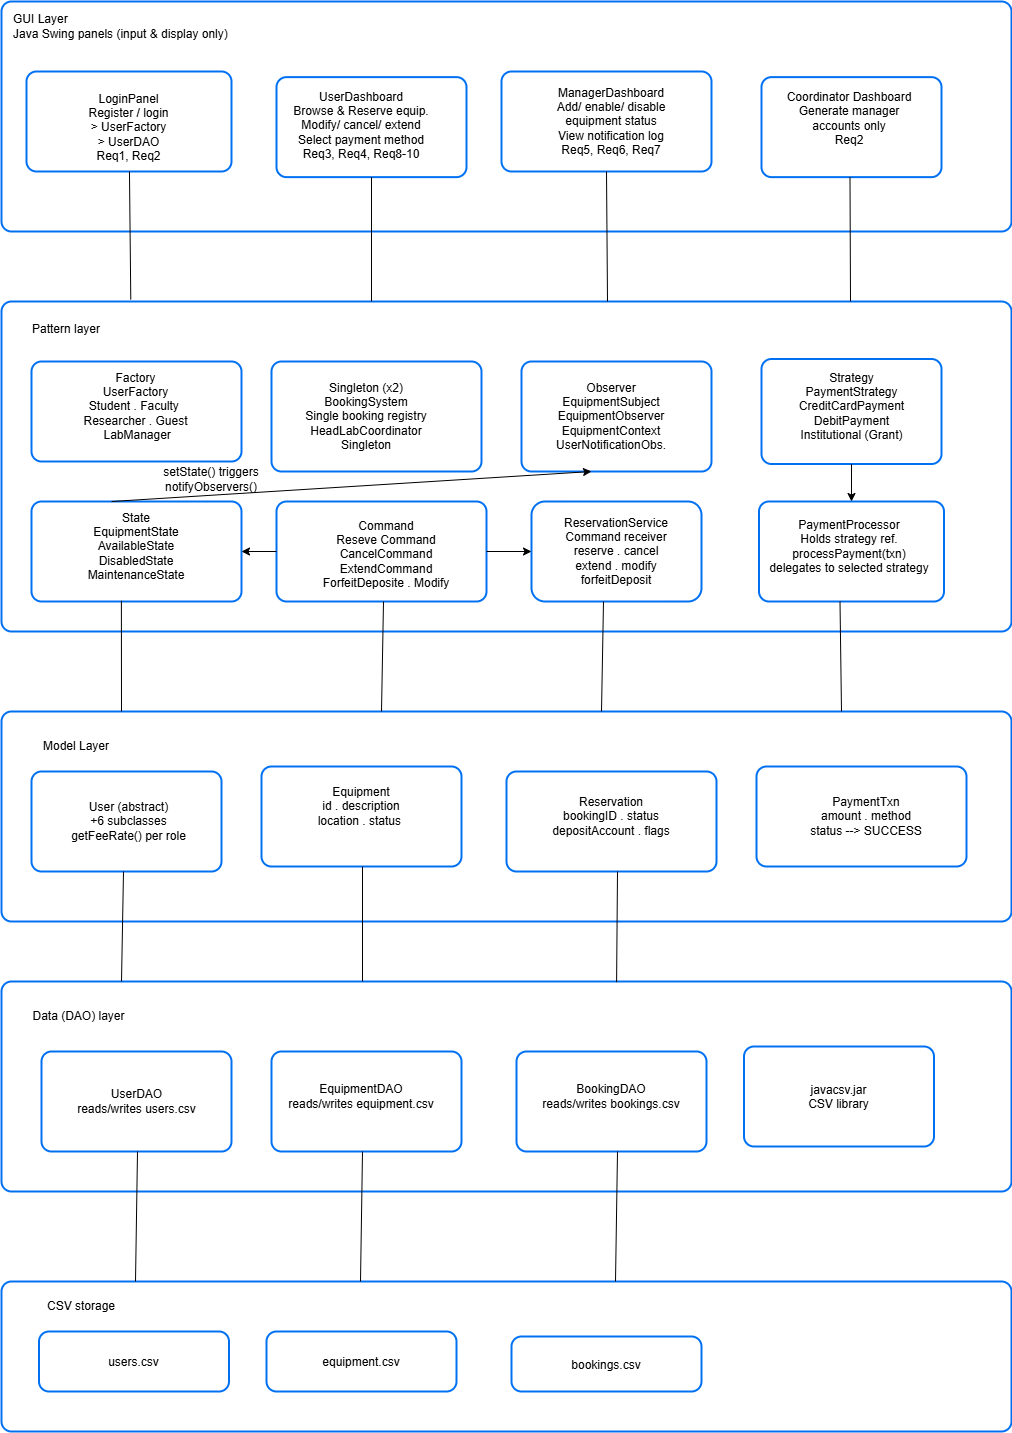

The diagram above was exported from draw.io. Its source (the exported page's mxGraphModel, read from the mxfile embedded in the PNG):
<mxGraphModel dx="921" dy="984" grid="1" gridSize="10" guides="1" tooltips="1" connect="1" arrows="1" fold="1" page="1" pageScale="1" pageWidth="850" pageHeight="1100" math="0" shadow="0">
  <root>
    <mxCell id="0" />
    <mxCell id="1" parent="0" />
    <mxCell id="tsYzy5CLl8LpriMhKbdK-2" parent="1" style="strokeColor=#0070F2;shadow=0;strokeWidth=2;rounded=1;absoluteArcSize=1;arcSize=20;" value="" vertex="1">
      <mxGeometry height="230" width="1010" x="400" y="480" as="geometry" />
    </mxCell>
    <mxCell id="tsYzy5CLl8LpriMhKbdK-4" parent="1" style="strokeColor=#0070F2;shadow=0;strokeWidth=2;rounded=1;absoluteArcSize=1;arcSize=20;" value="" vertex="1">
      <mxGeometry height="100" width="205" x="425" y="550" as="geometry" />
    </mxCell>
    <mxCell id="tsYzy5CLl8LpriMhKbdK-6" parent="1" style="strokeColor=#0070F2;shadow=0;strokeWidth=2;rounded=1;absoluteArcSize=1;arcSize=20;" value="" vertex="1">
      <mxGeometry height="100" width="180" x="1160" y="555.63" as="geometry" />
    </mxCell>
    <mxCell id="tsYzy5CLl8LpriMhKbdK-8" parent="1" style="strokeColor=#0070F2;shadow=0;strokeWidth=2;rounded=1;absoluteArcSize=1;arcSize=20;" value="" vertex="1">
      <mxGeometry height="100" width="210" x="900" y="550" as="geometry" />
    </mxCell>
    <mxCell id="tsYzy5CLl8LpriMhKbdK-10" parent="1" style="strokeColor=#0070F2;shadow=0;strokeWidth=2;rounded=1;absoluteArcSize=1;arcSize=20;" value="" vertex="1">
      <mxGeometry height="100" width="190" x="675" y="555.63" as="geometry" />
    </mxCell>
    <mxCell id="tsYzy5CLl8LpriMhKbdK-12" parent="1" style="text;html=1;whiteSpace=wrap;strokeColor=none;fillColor=none;align=left;verticalAlign=middle;rounded=0;" value="&lt;div&gt;GUI Layer&lt;/div&gt;&lt;div&gt;&lt;span style=&quot;background-color: transparent; color: light-dark(rgb(0, 0, 0), rgb(255, 255, 255));&quot;&gt;Java Swing panels (input &amp;amp; display only)&lt;/span&gt;&lt;/div&gt;" vertex="1">
      <mxGeometry height="30" width="290" x="410" y="490" as="geometry" />
    </mxCell>
    <mxCell id="tsYzy5CLl8LpriMhKbdK-13" parent="1" style="text;html=1;whiteSpace=wrap;strokeColor=none;fillColor=none;align=center;verticalAlign=middle;rounded=0;" value="LoginPanel&lt;div&gt;Register / login&lt;/div&gt;&lt;div&gt;&amp;gt; UserFactory&lt;/div&gt;&lt;div&gt;&amp;gt; UserDAO&lt;/div&gt;&lt;div&gt;Req1, Req2&lt;/div&gt;" vertex="1">
      <mxGeometry height="88.75" width="195" x="430" y="561.25" as="geometry" />
    </mxCell>
    <mxCell id="tsYzy5CLl8LpriMhKbdK-14" parent="1" style="text;html=1;whiteSpace=wrap;strokeColor=none;fillColor=none;align=center;verticalAlign=middle;rounded=0;" value="UserDashboard&lt;div&gt;Browse &amp;amp; Reserve equip.&lt;/div&gt;&lt;div&gt;Modify/ cancel/ extend&lt;/div&gt;&lt;div&gt;Select payment method&lt;/div&gt;&lt;div&gt;Req3, Req4, Req8-10&lt;/div&gt;" vertex="1">
      <mxGeometry height="85" width="240" x="640" y="561.25" as="geometry" />
    </mxCell>
    <mxCell id="tsYzy5CLl8LpriMhKbdK-15" parent="1" style="text;html=1;whiteSpace=wrap;strokeColor=none;fillColor=none;align=center;verticalAlign=middle;rounded=0;" value="ManagerDashboard&lt;div&gt;Add/ enable/ disable&lt;/div&gt;&lt;div&gt;equipment status&lt;/div&gt;&lt;div&gt;View notification log&lt;/div&gt;&lt;div&gt;Req5, Req6, Req7&lt;/div&gt;" vertex="1">
      <mxGeometry height="30" width="270" x="875" y="585" as="geometry" />
    </mxCell>
    <mxCell id="tsYzy5CLl8LpriMhKbdK-16" parent="1" style="text;html=1;whiteSpace=wrap;strokeColor=none;fillColor=none;align=center;verticalAlign=middle;rounded=0;" value="Coordinator Dashboard&lt;div&gt;Generate manager&lt;/div&gt;&lt;div&gt;accounts only&lt;/div&gt;&lt;div&gt;Req2&lt;/div&gt;" vertex="1">
      <mxGeometry height="66.87" width="150" x="1172.5" y="563.13" as="geometry" />
    </mxCell>
    <mxCell id="tsYzy5CLl8LpriMhKbdK-17" parent="1" style="strokeColor=#0070F2;shadow=0;strokeWidth=2;rounded=1;absoluteArcSize=1;arcSize=20;" value="" vertex="1">
      <mxGeometry height="330" width="1010" x="400" y="780" as="geometry" />
    </mxCell>
    <mxCell id="tsYzy5CLl8LpriMhKbdK-18" parent="1" style="text;html=1;whiteSpace=wrap;strokeColor=none;fillColor=none;align=center;verticalAlign=middle;rounded=0;" value="Pattern layer&lt;div&gt;&lt;br&gt;&lt;/div&gt;" vertex="1">
      <mxGeometry height="30" width="110" x="410" y="800" as="geometry" />
    </mxCell>
    <mxCell id="tsYzy5CLl8LpriMhKbdK-19" parent="1" style="strokeColor=#0070F2;shadow=0;strokeWidth=2;rounded=1;absoluteArcSize=1;arcSize=20;" value="" vertex="1">
      <mxGeometry height="110" width="210" x="670" y="840" as="geometry" />
    </mxCell>
    <mxCell id="tsYzy5CLl8LpriMhKbdK-20" parent="1" style="strokeColor=#0070F2;shadow=0;strokeWidth=2;rounded=1;absoluteArcSize=1;arcSize=20;" value="" vertex="1">
      <mxGeometry height="110" width="190" x="920" y="840" as="geometry" />
    </mxCell>
    <mxCell id="tsYzy5CLl8LpriMhKbdK-21" parent="1" style="strokeColor=#0070F2;shadow=0;strokeWidth=2;rounded=1;absoluteArcSize=1;arcSize=20;" value="" vertex="1">
      <mxGeometry height="105" width="180" x="1160" y="837.5" as="geometry" />
    </mxCell>
    <mxCell id="tsYzy5CLl8LpriMhKbdK-22" parent="1" style="strokeColor=#0070F2;shadow=0;strokeWidth=2;rounded=1;absoluteArcSize=1;arcSize=20;" value="" vertex="1">
      <mxGeometry height="100" width="185" x="1157.5" y="980" as="geometry" />
    </mxCell>
    <mxCell id="tsYzy5CLl8LpriMhKbdK-23" parent="1" style="strokeColor=#0070F2;shadow=0;strokeWidth=2;rounded=1;absoluteArcSize=1;arcSize=27;" value="" vertex="1">
      <mxGeometry height="100" width="170" x="930" y="980" as="geometry" />
    </mxCell>
    <mxCell id="tsYzy5CLl8LpriMhKbdK-24" parent="1" style="strokeColor=#0070F2;shadow=0;strokeWidth=2;rounded=1;absoluteArcSize=1;arcSize=20;" value="" vertex="1">
      <mxGeometry height="100" width="210" x="675" y="980" as="geometry" />
    </mxCell>
    <mxCell id="tsYzy5CLl8LpriMhKbdK-25" parent="1" style="strokeColor=#0070F2;shadow=0;strokeWidth=2;rounded=1;absoluteArcSize=1;arcSize=20;" value="" vertex="1">
      <mxGeometry height="100" width="210" x="430" y="980" as="geometry" />
    </mxCell>
    <mxCell id="tsYzy5CLl8LpriMhKbdK-26" parent="1" style="strokeColor=#0070F2;shadow=0;strokeWidth=2;rounded=1;absoluteArcSize=1;arcSize=20;" value="" vertex="1">
      <mxGeometry height="100" width="210" x="430" y="840" as="geometry" />
    </mxCell>
    <mxCell id="tsYzy5CLl8LpriMhKbdK-28" parent="1" style="text;html=1;whiteSpace=wrap;strokeColor=none;fillColor=none;align=center;verticalAlign=middle;rounded=0;" value="Factory&lt;div&gt;UserFactory&lt;/div&gt;&lt;div&gt;Student . Faculty&amp;nbsp;&lt;/div&gt;&lt;div&gt;Researcher . Guest&lt;/div&gt;&lt;div&gt;&amp;nbsp;LabManager&lt;/div&gt;" vertex="1">
      <mxGeometry height="30" width="185" x="442.5" y="870" as="geometry" />
    </mxCell>
    <mxCell id="tsYzy5CLl8LpriMhKbdK-29" parent="1" style="text;html=1;whiteSpace=wrap;strokeColor=none;fillColor=none;align=center;verticalAlign=middle;rounded=0;" value="Singleton (x2)&lt;div&gt;BookingSystem&lt;/div&gt;&lt;div&gt;Single booking registry&lt;/div&gt;&lt;div&gt;HeadLabCoordinator&lt;/div&gt;&lt;div&gt;Singleton&lt;/div&gt;" vertex="1">
      <mxGeometry height="90" width="250" x="640" y="850" as="geometry" />
    </mxCell>
    <mxCell id="tsYzy5CLl8LpriMhKbdK-30" parent="1" style="text;html=1;whiteSpace=wrap;strokeColor=none;fillColor=none;align=center;verticalAlign=middle;rounded=0;" value="Observer&lt;div&gt;EquipmentSubject&lt;/div&gt;&lt;div&gt;EquipmentObserver&lt;/div&gt;&lt;div&gt;EquipmentContext&lt;/div&gt;&lt;div&gt;UserNotificationObs.&lt;/div&gt;" vertex="1">
      <mxGeometry height="30" width="140" x="940" y="880" as="geometry" />
    </mxCell>
    <mxCell id="tsYzy5CLl8LpriMhKbdK-31" parent="1" style="text;html=1;whiteSpace=wrap;strokeColor=none;fillColor=none;align=center;verticalAlign=middle;rounded=0;" value="Strategy&lt;div&gt;PaymentStrategy&lt;/div&gt;&lt;div&gt;CreditCardPayment&lt;/div&gt;&lt;div&gt;DebitPayment&lt;/div&gt;&lt;div&gt;Institutional (Grant)&lt;/div&gt;" vertex="1">
      <mxGeometry height="50" width="95" x="1202.5" y="860" as="geometry" />
    </mxCell>
    <mxCell id="tsYzy5CLl8LpriMhKbdK-32" parent="1" style="text;html=1;whiteSpace=wrap;strokeColor=none;fillColor=none;align=center;verticalAlign=middle;rounded=0;" value="PaymentProcessor&lt;div&gt;Holds strategy ref.&lt;/div&gt;&lt;div&gt;processPayment(txn)&lt;/div&gt;&lt;div&gt;delegates to selected strategy&lt;/div&gt;" vertex="1">
      <mxGeometry height="30" width="210" x="1142.5" y="1010" as="geometry" />
    </mxCell>
    <mxCell id="tsYzy5CLl8LpriMhKbdK-33" parent="1" style="text;html=1;whiteSpace=wrap;strokeColor=none;fillColor=none;align=center;verticalAlign=middle;rounded=0;" value="ReservationService&lt;div&gt;Command receiver&lt;/div&gt;&lt;div&gt;reserve . cancel&lt;/div&gt;&lt;div&gt;extend . modify&lt;/div&gt;&lt;div&gt;forfeitDeposit&lt;/div&gt;" vertex="1">
      <mxGeometry height="30" width="150" x="940" y="1015" as="geometry" />
    </mxCell>
    <mxCell id="tsYzy5CLl8LpriMhKbdK-34" parent="1" style="text;html=1;whiteSpace=wrap;strokeColor=none;fillColor=none;align=center;verticalAlign=middle;rounded=0;" value="Command&lt;div&gt;Reseve Command&lt;/div&gt;&lt;div&gt;CancelCommand&lt;/div&gt;&lt;div&gt;ExtendCommand&lt;/div&gt;&lt;div&gt;ForfeitDeposite . Modify&lt;/div&gt;" vertex="1">
      <mxGeometry height="85" width="180" x="695" y="990" as="geometry" />
    </mxCell>
    <mxCell id="tsYzy5CLl8LpriMhKbdK-35" parent="1" style="text;html=1;whiteSpace=wrap;strokeColor=none;fillColor=none;align=center;verticalAlign=middle;rounded=0;" value="State&lt;div&gt;EquipmentState&lt;/div&gt;&lt;div&gt;AvailableState&lt;/div&gt;&lt;div&gt;DisabledState&lt;/div&gt;&lt;div&gt;MaintenanceState&lt;/div&gt;" vertex="1">
      <mxGeometry height="30" width="150" x="460" y="1010" as="geometry" />
    </mxCell>
    <mxCell id="tsYzy5CLl8LpriMhKbdK-36" parent="1" style="strokeColor=#0070F2;shadow=0;strokeWidth=2;rounded=1;absoluteArcSize=1;arcSize=20;" value="" vertex="1">
      <mxGeometry height="210" width="1010" x="400" y="1190" as="geometry" />
    </mxCell>
    <mxCell id="tsYzy5CLl8LpriMhKbdK-37" parent="1" style="strokeColor=#0070F2;shadow=0;strokeWidth=2;rounded=1;absoluteArcSize=1;arcSize=20;" value="" vertex="1">
      <mxGeometry height="100" width="210" x="1155" y="1245" as="geometry" />
    </mxCell>
    <mxCell id="tsYzy5CLl8LpriMhKbdK-38" parent="1" style="strokeColor=#0070F2;shadow=0;strokeWidth=2;rounded=1;absoluteArcSize=1;arcSize=20;" value="" vertex="1">
      <mxGeometry height="100" width="210" x="905" y="1250" as="geometry" />
    </mxCell>
    <mxCell id="tsYzy5CLl8LpriMhKbdK-39" parent="1" style="strokeColor=#0070F2;shadow=0;strokeWidth=2;rounded=1;absoluteArcSize=1;arcSize=20;" value="" vertex="1">
      <mxGeometry height="100" width="200" x="660" y="1245" as="geometry" />
    </mxCell>
    <mxCell id="tsYzy5CLl8LpriMhKbdK-40" parent="1" style="strokeColor=#0070F2;shadow=0;strokeWidth=2;rounded=1;absoluteArcSize=1;arcSize=20;" value="" vertex="1">
      <mxGeometry height="100" width="190" x="430" y="1250" as="geometry" />
    </mxCell>
    <mxCell id="tsYzy5CLl8LpriMhKbdK-41" parent="1" style="text;html=1;whiteSpace=wrap;strokeColor=none;fillColor=none;align=center;verticalAlign=middle;rounded=0;" value="User (abstract)&lt;div&gt;+6 subclasses&lt;/div&gt;&lt;div&gt;getFeeRate() per role&lt;/div&gt;" vertex="1">
      <mxGeometry height="30" width="125" x="465" y="1285" as="geometry" />
    </mxCell>
    <mxCell id="tsYzy5CLl8LpriMhKbdK-42" parent="1" style="text;html=1;whiteSpace=wrap;strokeColor=none;fillColor=none;align=center;verticalAlign=middle;rounded=0;" value="Model Layer" vertex="1">
      <mxGeometry height="30" width="100" x="425" y="1210" as="geometry" />
    </mxCell>
    <mxCell id="tsYzy5CLl8LpriMhKbdK-43" parent="1" style="text;html=1;whiteSpace=wrap;strokeColor=none;fillColor=none;align=center;verticalAlign=middle;rounded=0;" value="Equipment&lt;div&gt;id . description&lt;/div&gt;&lt;div&gt;location . status&amp;nbsp;&lt;/div&gt;" vertex="1">
      <mxGeometry height="30" width="180" x="670" y="1270" as="geometry" />
    </mxCell>
    <mxCell id="tsYzy5CLl8LpriMhKbdK-44" parent="1" style="text;html=1;whiteSpace=wrap;strokeColor=none;fillColor=none;align=center;verticalAlign=middle;rounded=0;" value="Reservation&lt;div&gt;bookingID . status&lt;/div&gt;&lt;div&gt;depositAccount . flags&lt;/div&gt;" vertex="1">
      <mxGeometry height="30" width="140" x="940" y="1280" as="geometry" />
    </mxCell>
    <mxCell id="tsYzy5CLl8LpriMhKbdK-45" parent="1" style="text;html=1;whiteSpace=wrap;strokeColor=none;fillColor=none;align=center;verticalAlign=middle;rounded=0;" value="PaymentTxn&lt;div&gt;amount . method&lt;/div&gt;&lt;div&gt;status --&amp;gt; SUCCESS&lt;/div&gt;" vertex="1">
      <mxGeometry height="30" width="150" x="1190" y="1280" as="geometry" />
    </mxCell>
    <mxCell id="tsYzy5CLl8LpriMhKbdK-46" parent="1" style="strokeColor=#0070F2;shadow=0;strokeWidth=2;rounded=1;absoluteArcSize=1;arcSize=20;" value="" vertex="1">
      <mxGeometry height="210" width="1010" x="400" y="1460" as="geometry" />
    </mxCell>
    <mxCell id="tsYzy5CLl8LpriMhKbdK-47" parent="1" style="strokeColor=#0070F2;shadow=0;strokeWidth=2;rounded=1;absoluteArcSize=1;arcSize=20;" value="" vertex="1">
      <mxGeometry height="150" width="1010" x="400" y="1760" as="geometry" />
    </mxCell>
    <mxCell id="tsYzy5CLl8LpriMhKbdK-48" parent="1" style="strokeColor=#0070F2;shadow=0;strokeWidth=2;rounded=1;absoluteArcSize=1;arcSize=20;" value="javacsv.jar&#10;CSV library" vertex="1">
      <mxGeometry height="100" width="190" x="1142.5" y="1525" as="geometry" />
    </mxCell>
    <mxCell id="tsYzy5CLl8LpriMhKbdK-49" parent="1" style="strokeColor=#0070F2;shadow=0;strokeWidth=2;rounded=1;absoluteArcSize=1;arcSize=20;" value="" vertex="1">
      <mxGeometry height="100" width="190" x="915" y="1530" as="geometry" />
    </mxCell>
    <mxCell id="tsYzy5CLl8LpriMhKbdK-50" parent="1" style="strokeColor=#0070F2;shadow=0;strokeWidth=2;rounded=1;absoluteArcSize=1;arcSize=20;" value="" vertex="1">
      <mxGeometry height="100" width="190" x="670" y="1530" as="geometry" />
    </mxCell>
    <mxCell id="tsYzy5CLl8LpriMhKbdK-51" parent="1" style="strokeColor=#0070F2;shadow=0;strokeWidth=2;rounded=1;absoluteArcSize=1;arcSize=20;" value="" vertex="1">
      <mxGeometry height="100" width="190" x="440" y="1530" as="geometry" />
    </mxCell>
    <mxCell id="tsYzy5CLl8LpriMhKbdK-52" parent="1" style="text;html=1;whiteSpace=wrap;strokeColor=none;fillColor=none;align=center;verticalAlign=middle;rounded=0;" value="Data (DAO) layer" vertex="1">
      <mxGeometry height="30" width="105" x="425" y="1480" as="geometry" />
    </mxCell>
    <mxCell id="tsYzy5CLl8LpriMhKbdK-53" parent="1" style="text;html=1;whiteSpace=wrap;strokeColor=none;fillColor=none;align=center;verticalAlign=middle;rounded=0;" value="UserDAO&lt;div&gt;reads/writes users.csv&lt;/div&gt;" vertex="1">
      <mxGeometry height="30" width="122.5" x="473.75" y="1565" as="geometry" />
    </mxCell>
    <mxCell id="tsYzy5CLl8LpriMhKbdK-54" parent="1" style="text;html=1;whiteSpace=wrap;strokeColor=none;fillColor=none;align=center;verticalAlign=middle;rounded=0;" value="EquipmentDAO&lt;div&gt;reads/writes equipment.csv&lt;/div&gt;" vertex="1">
      <mxGeometry height="30" width="150" x="685" y="1560" as="geometry" />
    </mxCell>
    <mxCell id="tsYzy5CLl8LpriMhKbdK-55" parent="1" style="text;html=1;whiteSpace=wrap;strokeColor=none;fillColor=none;align=center;verticalAlign=middle;rounded=0;" value="BookingDAO&lt;div&gt;reads/writes bookings.csv&lt;/div&gt;" vertex="1">
      <mxGeometry height="30" width="140" x="940" y="1560" as="geometry" />
    </mxCell>
    <mxCell id="tsYzy5CLl8LpriMhKbdK-56" parent="1" style="strokeColor=#0070F2;shadow=0;strokeWidth=2;rounded=1;absoluteArcSize=1;arcSize=20;" value="bookings.csv" vertex="1">
      <mxGeometry height="55" width="190" x="910" y="1815" as="geometry" />
    </mxCell>
    <mxCell id="tsYzy5CLl8LpriMhKbdK-57" parent="1" style="strokeColor=#0070F2;shadow=0;strokeWidth=2;rounded=1;absoluteArcSize=1;arcSize=20;" value="equipment.csv" vertex="1">
      <mxGeometry height="60" width="190" x="665" y="1810" as="geometry" />
    </mxCell>
    <mxCell id="tsYzy5CLl8LpriMhKbdK-58" parent="1" style="strokeColor=#0070F2;shadow=0;strokeWidth=2;rounded=1;absoluteArcSize=1;arcSize=20;" value="users.csv" vertex="1">
      <mxGeometry height="60" width="190" x="437.5" y="1810" as="geometry" />
    </mxCell>
    <mxCell id="tsYzy5CLl8LpriMhKbdK-59" parent="1" style="text;html=1;whiteSpace=wrap;strokeColor=none;fillColor=none;align=center;verticalAlign=middle;rounded=0;" value="CSV storage" vertex="1">
      <mxGeometry height="30" width="100" x="430" y="1770" as="geometry" />
    </mxCell>
    <mxCell id="tsYzy5CLl8LpriMhKbdK-60" edge="1" parent="1" source="tsYzy5CLl8LpriMhKbdK-17" style="endArrow=none;html=1;rounded=0;exitX=0.128;exitY=-0.006;exitDx=0;exitDy=0;exitPerimeter=0;" target="tsYzy5CLl8LpriMhKbdK-13" value="">
      <mxGeometry height="50" relative="1" width="50" as="geometry">
        <mxPoint x="490" y="780" as="sourcePoint" />
        <mxPoint x="670" y="620" as="targetPoint" />
      </mxGeometry>
    </mxCell>
    <mxCell id="tsYzy5CLl8LpriMhKbdK-61" edge="1" parent="1" style="endArrow=none;html=1;rounded=0;entryX=0.5;entryY=1;entryDx=0;entryDy=0;" target="tsYzy5CLl8LpriMhKbdK-10" value="">
      <mxGeometry height="50" relative="1" width="50" as="geometry">
        <Array as="points" />
        <mxPoint x="770" y="780" as="sourcePoint" />
        <mxPoint x="572" y="740" as="targetPoint" />
      </mxGeometry>
    </mxCell>
    <mxCell id="tsYzy5CLl8LpriMhKbdK-62" edge="1" parent="1" source="tsYzy5CLl8LpriMhKbdK-17" style="endArrow=none;html=1;rounded=0;entryX=0.5;entryY=1;entryDx=0;entryDy=0;exitX=0.6;exitY=0;exitDx=0;exitDy=0;exitPerimeter=0;" target="tsYzy5CLl8LpriMhKbdK-8" value="">
      <mxGeometry height="50" relative="1" width="50" as="geometry">
        <mxPoint x="990" y="860" as="sourcePoint" />
        <mxPoint x="992" y="730" as="targetPoint" />
      </mxGeometry>
    </mxCell>
    <mxCell id="tsYzy5CLl8LpriMhKbdK-64" edge="1" parent="1" style="endArrow=none;html=1;rounded=0;" value="">
      <mxGeometry height="50" relative="1" width="50" as="geometry">
        <mxPoint x="1249" y="780" as="sourcePoint" />
        <mxPoint x="1248.5" y="655.63" as="targetPoint" />
      </mxGeometry>
    </mxCell>
    <mxCell id="tsYzy5CLl8LpriMhKbdK-65" edge="1" parent="1" style="endArrow=none;html=1;rounded=0;entryX=0.428;entryY=0.993;entryDx=0;entryDy=0;entryPerimeter=0;" target="tsYzy5CLl8LpriMhKbdK-25" value="">
      <mxGeometry height="50" relative="1" width="50" as="geometry">
        <mxPoint x="520" y="1190" as="sourcePoint" />
        <mxPoint x="522" y="1090" as="targetPoint" />
      </mxGeometry>
    </mxCell>
    <mxCell id="tsYzy5CLl8LpriMhKbdK-66" edge="1" parent="1" style="endArrow=none;html=1;rounded=0;" value="">
      <mxGeometry height="50" relative="1" width="50" as="geometry">
        <mxPoint x="780" y="1190" as="sourcePoint" />
        <mxPoint x="782" y="1080" as="targetPoint" />
      </mxGeometry>
    </mxCell>
    <mxCell id="tsYzy5CLl8LpriMhKbdK-67" edge="1" parent="1" style="endArrow=none;html=1;rounded=0;" value="">
      <mxGeometry height="50" relative="1" width="50" as="geometry">
        <mxPoint x="1000" y="1190" as="sourcePoint" />
        <mxPoint x="1002" y="1080" as="targetPoint" />
      </mxGeometry>
    </mxCell>
    <mxCell id="tsYzy5CLl8LpriMhKbdK-68" edge="1" parent="1" style="endArrow=none;html=1;rounded=0;" value="">
      <mxGeometry height="50" relative="1" width="50" as="geometry">
        <mxPoint x="1240" y="1190" as="sourcePoint" />
        <mxPoint x="1238.5" y="1080" as="targetPoint" />
      </mxGeometry>
    </mxCell>
    <mxCell id="tsYzy5CLl8LpriMhKbdK-69" edge="1" parent="1" style="endArrow=none;html=1;rounded=0;" value="">
      <mxGeometry height="50" relative="1" width="50" as="geometry">
        <mxPoint x="520" y="1460" as="sourcePoint" />
        <mxPoint x="522" y="1350" as="targetPoint" />
      </mxGeometry>
    </mxCell>
    <mxCell id="tsYzy5CLl8LpriMhKbdK-70" edge="1" parent="1" style="endArrow=none;html=1;rounded=0;" value="">
      <mxGeometry height="50" relative="1" width="50" as="geometry">
        <mxPoint x="761" y="1460" as="sourcePoint" />
        <mxPoint x="761" y="1345" as="targetPoint" />
      </mxGeometry>
    </mxCell>
    <mxCell id="tsYzy5CLl8LpriMhKbdK-71" edge="1" parent="1" source="tsYzy5CLl8LpriMhKbdK-46" style="endArrow=none;html=1;rounded=0;exitX=0.609;exitY=0.003;exitDx=0;exitDy=0;exitPerimeter=0;" value="">
      <mxGeometry height="50" relative="1" width="50" as="geometry">
        <mxPoint x="1014" y="1480" as="sourcePoint" />
        <mxPoint x="1016" y="1350" as="targetPoint" />
      </mxGeometry>
    </mxCell>
    <mxCell id="tsYzy5CLl8LpriMhKbdK-72" edge="1" parent="1" style="endArrow=none;html=1;rounded=0;" value="">
      <mxGeometry height="50" relative="1" width="50" as="geometry">
        <mxPoint x="534" y="1760" as="sourcePoint" />
        <mxPoint x="536" y="1630" as="targetPoint" />
      </mxGeometry>
    </mxCell>
    <mxCell id="tsYzy5CLl8LpriMhKbdK-73" edge="1" parent="1" style="endArrow=none;html=1;rounded=0;" value="">
      <mxGeometry height="50" relative="1" width="50" as="geometry">
        <mxPoint x="759" y="1760" as="sourcePoint" />
        <mxPoint x="761" y="1630" as="targetPoint" />
      </mxGeometry>
    </mxCell>
    <mxCell id="tsYzy5CLl8LpriMhKbdK-74" edge="1" parent="1" style="endArrow=none;html=1;rounded=0;" value="">
      <mxGeometry height="50" relative="1" width="50" as="geometry">
        <mxPoint x="1014" y="1760" as="sourcePoint" />
        <mxPoint x="1016" y="1630" as="targetPoint" />
      </mxGeometry>
    </mxCell>
    <mxCell id="tsYzy5CLl8LpriMhKbdK-75" edge="1" parent="1" source="tsYzy5CLl8LpriMhKbdK-21" style="endArrow=classic;html=1;rounded=0;exitX=0.5;exitY=1;exitDx=0;exitDy=0;entryX=0.5;entryY=0;entryDx=0;entryDy=0;" target="tsYzy5CLl8LpriMhKbdK-22" value="">
      <mxGeometry height="50" relative="1" width="50" as="geometry">
        <mxPoint x="1130" y="1100" as="sourcePoint" />
        <mxPoint x="1180" y="1050" as="targetPoint" />
      </mxGeometry>
    </mxCell>
    <mxCell id="tsYzy5CLl8LpriMhKbdK-77" edge="1" parent="1" source="tsYzy5CLl8LpriMhKbdK-24" style="endArrow=classic;html=1;rounded=0;exitX=0;exitY=0.5;exitDx=0;exitDy=0;entryX=1;entryY=0.5;entryDx=0;entryDy=0;" target="tsYzy5CLl8LpriMhKbdK-25" value="">
      <mxGeometry height="50" relative="1" width="50" as="geometry">
        <mxPoint x="750" y="1100" as="sourcePoint" />
        <mxPoint x="800" y="1050" as="targetPoint" />
      </mxGeometry>
    </mxCell>
    <mxCell id="tsYzy5CLl8LpriMhKbdK-78" edge="1" parent="1" source="tsYzy5CLl8LpriMhKbdK-24" style="endArrow=classic;html=1;rounded=0;exitX=1;exitY=0.5;exitDx=0;exitDy=0;entryX=0;entryY=0.5;entryDx=0;entryDy=0;" target="tsYzy5CLl8LpriMhKbdK-23" value="">
      <mxGeometry height="50" relative="1" width="50" as="geometry">
        <mxPoint x="910" y="1100" as="sourcePoint" />
        <mxPoint x="960" y="1050" as="targetPoint" />
      </mxGeometry>
    </mxCell>
    <mxCell id="tsYzy5CLl8LpriMhKbdK-79" edge="1" parent="1" style="endArrow=classic;html=1;rounded=0;exitX=0.5;exitY=0;exitDx=0;exitDy=0;entryX=0.5;entryY=1;entryDx=0;entryDy=0;" value="">
      <mxGeometry height="50" relative="1" width="50" as="geometry">
        <mxPoint x="510" y="980" as="sourcePoint" />
        <mxPoint x="990" y="950" as="targetPoint" />
      </mxGeometry>
    </mxCell>
    <mxCell id="tsYzy5CLl8LpriMhKbdK-80" parent="1" style="text;html=1;whiteSpace=wrap;strokeColor=none;fillColor=none;align=center;verticalAlign=middle;rounded=0;" value="setState() triggers&lt;div&gt;notifyObservers()&lt;/div&gt;" vertex="1">
      <mxGeometry height="30" width="120" x="550" y="942.5" as="geometry" />
    </mxCell>
  </root>
</mxGraphModel>